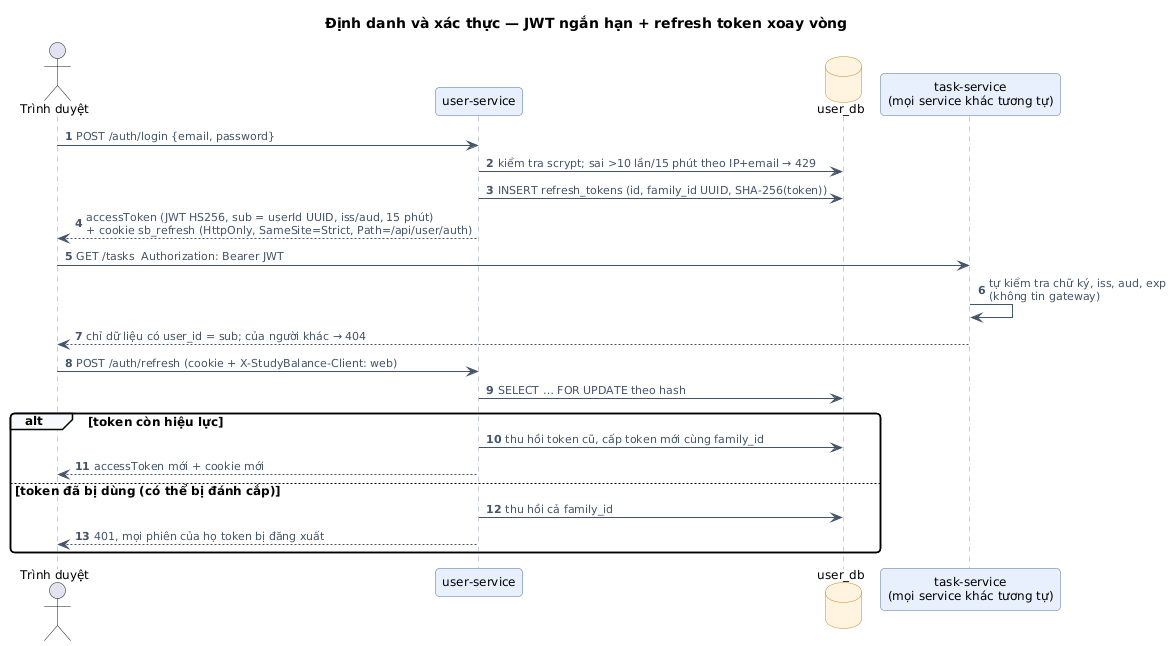

The diagram above was rendered by PlantUML. Its source (embedded in the PNG):
@startuml 06-xac-thuc
!include _style.iuml
title Định danh và xác thực — JWT ngắn hạn + refresh token xoay vòng
autonumber

actor "Trình duyệt" as b
participant "user-service" as us
database "user_db" as db
participant "task-service\n(mọi service khác tương tự)" as ts

b -> us : POST /auth/login {email, password}
us -> db : kiểm tra scrypt; sai >10 lần/15 phút theo IP+email → 429
us -> db : INSERT refresh_tokens (id, family_id UUID, SHA-256(token))
us --> b : accessToken (JWT HS256, sub = userId UUID, iss/aud, 15 phút)\n+ cookie sb_refresh (HttpOnly, SameSite=Strict, Path=/api/user/auth)

b -> ts : GET /tasks  Authorization: Bearer JWT
ts -> ts : tự kiểm tra chữ ký, iss, aud, exp\n(không tin gateway)
ts --> b : chỉ dữ liệu có user_id = sub; của người khác → 404

b -> us : POST /auth/refresh (cookie + X-StudyBalance-Client: web)
us -> db : SELECT … FOR UPDATE theo hash
alt token còn hiệu lực
  us -> db : thu hồi token cũ, cấp token mới cùng family_id
  us --> b : accessToken mới + cookie mới
else token đã bị dùng (có thể bị đánh cắp)
  us -> db : thu hồi cả family_id
  us --> b : 401, mọi phiên của họ token bị đăng xuất
end
@enduml